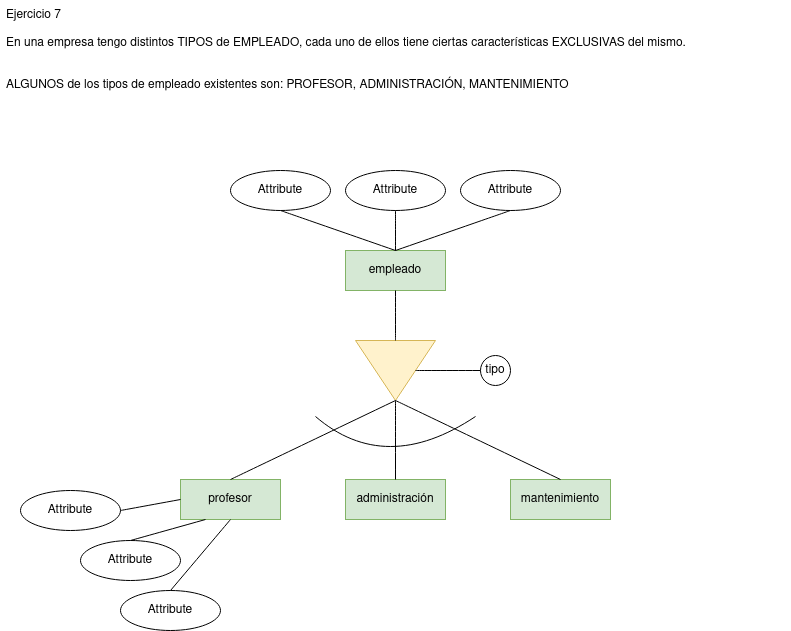

The diagram above was exported from draw.io. Its source (the exported page's mxGraphModel, read from the mxfile embedded in the PNG):
<mxGraphModel dx="1422" dy="771" grid="1" gridSize="10" guides="1" tooltips="1" connect="1" arrows="1" fold="1" page="1" pageScale="1" pageWidth="850" pageHeight="1100" math="0" shadow="0" extFonts="Permanent Marker^https://fonts.googleapis.com/css?family=Permanent+Marker">
  <root>
    <mxCell id="0" />
    <mxCell id="1" parent="0" />
    <mxCell id="GfmC7R-RgRBIzPcD2ycj-1" value="Ejercicio 7&#10;&#10;En una empresa tengo distintos TIPOS de EMPLEADO, cada uno de ellos tiene ciertas características EXCLUSIVAS del mismo. &#10;&#10;&#10;ALGUNOS de los tipos de empleado existentes son: PROFESOR, ADMINISTRACIÓN, MANTENIMIENTO&#10;&#10; &#10;" style="text;strokeColor=none;fillColor=none;spacingLeft=4;spacingRight=4;overflow=hidden;rotatable=0;points=[[0,0.5],[1,0.5]];portConstraint=eastwest;fontSize=12;" vertex="1" parent="1">
      <mxGeometry x="20" y="30" width="790" height="90" as="geometry" />
    </mxCell>
    <mxCell id="GfmC7R-RgRBIzPcD2ycj-3" value="empleado" style="whiteSpace=wrap;html=1;align=center;fillColor=#d5e8d4;strokeColor=#82b366;" vertex="1" parent="1">
      <mxGeometry x="365" y="280" width="100" height="40" as="geometry" />
    </mxCell>
    <mxCell id="GfmC7R-RgRBIzPcD2ycj-4" value="profesor" style="whiteSpace=wrap;html=1;align=center;fillColor=#d5e8d4;strokeColor=#82b366;" vertex="1" parent="1">
      <mxGeometry x="200" y="509" width="100" height="40" as="geometry" />
    </mxCell>
    <mxCell id="GfmC7R-RgRBIzPcD2ycj-5" value="administración" style="whiteSpace=wrap;html=1;align=center;fillColor=#d5e8d4;strokeColor=#82b366;" vertex="1" parent="1">
      <mxGeometry x="365" y="509" width="100" height="40" as="geometry" />
    </mxCell>
    <mxCell id="GfmC7R-RgRBIzPcD2ycj-6" value="mantenimiento" style="whiteSpace=wrap;html=1;align=center;fillColor=#d5e8d4;strokeColor=#82b366;" vertex="1" parent="1">
      <mxGeometry x="530" y="509" width="100" height="40" as="geometry" />
    </mxCell>
    <mxCell id="GfmC7R-RgRBIzPcD2ycj-7" value="" style="triangle;whiteSpace=wrap;html=1;direction=south;fillColor=#fff2cc;strokeColor=#d6b656;" vertex="1" parent="1">
      <mxGeometry x="375" y="370" width="80" height="60" as="geometry" />
    </mxCell>
    <mxCell id="GfmC7R-RgRBIzPcD2ycj-11" value="" style="endArrow=none;html=1;rounded=0;curved=1;entryX=0.5;entryY=1;entryDx=0;entryDy=0;exitX=0;exitY=0.5;exitDx=0;exitDy=0;" edge="1" parent="1" source="GfmC7R-RgRBIzPcD2ycj-7" target="GfmC7R-RgRBIzPcD2ycj-3">
      <mxGeometry relative="1" as="geometry">
        <mxPoint x="340" y="450" as="sourcePoint" />
        <mxPoint x="500" y="450" as="targetPoint" />
      </mxGeometry>
    </mxCell>
    <mxCell id="GfmC7R-RgRBIzPcD2ycj-12" value="" style="endArrow=none;html=1;rounded=0;curved=1;exitX=1;exitY=0.5;exitDx=0;exitDy=0;entryX=0.5;entryY=0;entryDx=0;entryDy=0;" edge="1" parent="1" source="GfmC7R-RgRBIzPcD2ycj-7" target="GfmC7R-RgRBIzPcD2ycj-6">
      <mxGeometry relative="1" as="geometry">
        <mxPoint x="340" y="450" as="sourcePoint" />
        <mxPoint x="500" y="450" as="targetPoint" />
      </mxGeometry>
    </mxCell>
    <mxCell id="GfmC7R-RgRBIzPcD2ycj-13" value="" style="endArrow=none;html=1;rounded=0;curved=1;exitX=0.5;exitY=0;exitDx=0;exitDy=0;entryX=1;entryY=0.5;entryDx=0;entryDy=0;" edge="1" parent="1" source="GfmC7R-RgRBIzPcD2ycj-4" target="GfmC7R-RgRBIzPcD2ycj-7">
      <mxGeometry relative="1" as="geometry">
        <mxPoint x="340" y="450" as="sourcePoint" />
        <mxPoint x="500" y="450" as="targetPoint" />
      </mxGeometry>
    </mxCell>
    <mxCell id="GfmC7R-RgRBIzPcD2ycj-14" value="" style="endArrow=none;html=1;rounded=0;curved=1;entryX=0.5;entryY=0;entryDx=0;entryDy=0;" edge="1" parent="1" target="GfmC7R-RgRBIzPcD2ycj-5">
      <mxGeometry relative="1" as="geometry">
        <mxPoint x="415" y="430" as="sourcePoint" />
        <mxPoint x="500" y="450" as="targetPoint" />
      </mxGeometry>
    </mxCell>
    <mxCell id="GfmC7R-RgRBIzPcD2ycj-15" value="tipo" style="ellipse;whiteSpace=wrap;html=1;aspect=fixed;" vertex="1" parent="1">
      <mxGeometry x="500" y="385" width="30" height="30" as="geometry" />
    </mxCell>
    <mxCell id="GfmC7R-RgRBIzPcD2ycj-18" value="" style="endArrow=none;html=1;rounded=0;curved=1;exitX=0.5;exitY=0;exitDx=0;exitDy=0;entryX=0;entryY=0.5;entryDx=0;entryDy=0;" edge="1" parent="1" source="GfmC7R-RgRBIzPcD2ycj-7" target="GfmC7R-RgRBIzPcD2ycj-15">
      <mxGeometry relative="1" as="geometry">
        <mxPoint x="340" y="450" as="sourcePoint" />
        <mxPoint x="500" y="450" as="targetPoint" />
      </mxGeometry>
    </mxCell>
    <mxCell id="GfmC7R-RgRBIzPcD2ycj-19" value="" style="endArrow=none;html=1;rounded=0;curved=1;" edge="1" parent="1">
      <mxGeometry relative="1" as="geometry">
        <mxPoint x="335" y="446" as="sourcePoint" />
        <mxPoint x="495" y="446" as="targetPoint" />
        <Array as="points">
          <mxPoint x="405" y="506" />
        </Array>
      </mxGeometry>
    </mxCell>
    <mxCell id="GfmC7R-RgRBIzPcD2ycj-20" value="Attribute" style="ellipse;whiteSpace=wrap;html=1;align=center;" vertex="1" parent="1">
      <mxGeometry x="250" y="200" width="100" height="40" as="geometry" />
    </mxCell>
    <mxCell id="GfmC7R-RgRBIzPcD2ycj-21" value="Attribute" style="ellipse;whiteSpace=wrap;html=1;align=center;" vertex="1" parent="1">
      <mxGeometry x="480" y="200" width="100" height="40" as="geometry" />
    </mxCell>
    <mxCell id="GfmC7R-RgRBIzPcD2ycj-22" value="Attribute" style="ellipse;whiteSpace=wrap;html=1;align=center;" vertex="1" parent="1">
      <mxGeometry x="365" y="200" width="100" height="40" as="geometry" />
    </mxCell>
    <mxCell id="GfmC7R-RgRBIzPcD2ycj-24" value="Attribute" style="ellipse;whiteSpace=wrap;html=1;align=center;" vertex="1" parent="1">
      <mxGeometry x="100" y="570" width="100" height="40" as="geometry" />
    </mxCell>
    <mxCell id="GfmC7R-RgRBIzPcD2ycj-25" value="Attribute" style="ellipse;whiteSpace=wrap;html=1;align=center;" vertex="1" parent="1">
      <mxGeometry x="140" y="620" width="100" height="40" as="geometry" />
    </mxCell>
    <mxCell id="GfmC7R-RgRBIzPcD2ycj-27" value="Attribute" style="ellipse;whiteSpace=wrap;html=1;align=center;" vertex="1" parent="1">
      <mxGeometry x="40" y="520" width="100" height="40" as="geometry" />
    </mxCell>
    <mxCell id="GfmC7R-RgRBIzPcD2ycj-28" value="" style="endArrow=none;html=1;rounded=0;curved=1;exitX=0.5;exitY=1;exitDx=0;exitDy=0;entryX=0.5;entryY=0;entryDx=0;entryDy=0;" edge="1" parent="1" source="GfmC7R-RgRBIzPcD2ycj-22" target="GfmC7R-RgRBIzPcD2ycj-3">
      <mxGeometry relative="1" as="geometry">
        <mxPoint x="340" y="370" as="sourcePoint" />
        <mxPoint x="500" y="370" as="targetPoint" />
      </mxGeometry>
    </mxCell>
    <mxCell id="GfmC7R-RgRBIzPcD2ycj-29" value="" style="endArrow=none;html=1;rounded=0;curved=1;exitX=0.5;exitY=1;exitDx=0;exitDy=0;entryX=0.5;entryY=0;entryDx=0;entryDy=0;" edge="1" parent="1" source="GfmC7R-RgRBIzPcD2ycj-21" target="GfmC7R-RgRBIzPcD2ycj-3">
      <mxGeometry relative="1" as="geometry">
        <mxPoint x="425" y="250" as="sourcePoint" />
        <mxPoint x="425" y="290" as="targetPoint" />
      </mxGeometry>
    </mxCell>
    <mxCell id="GfmC7R-RgRBIzPcD2ycj-31" value="" style="endArrow=none;html=1;rounded=0;curved=1;entryX=0.5;entryY=0;entryDx=0;entryDy=0;exitX=0.5;exitY=1;exitDx=0;exitDy=0;" edge="1" parent="1" source="GfmC7R-RgRBIzPcD2ycj-20" target="GfmC7R-RgRBIzPcD2ycj-3">
      <mxGeometry relative="1" as="geometry">
        <mxPoint x="340" y="370" as="sourcePoint" />
        <mxPoint x="500" y="370" as="targetPoint" />
      </mxGeometry>
    </mxCell>
    <mxCell id="GfmC7R-RgRBIzPcD2ycj-32" value="" style="endArrow=none;html=1;rounded=0;curved=1;entryX=0;entryY=0.5;entryDx=0;entryDy=0;exitX=1;exitY=0.5;exitDx=0;exitDy=0;" edge="1" parent="1" source="GfmC7R-RgRBIzPcD2ycj-27" target="GfmC7R-RgRBIzPcD2ycj-4">
      <mxGeometry relative="1" as="geometry">
        <mxPoint x="110" y="430" as="sourcePoint" />
        <mxPoint x="270" y="430" as="targetPoint" />
      </mxGeometry>
    </mxCell>
    <mxCell id="GfmC7R-RgRBIzPcD2ycj-33" value="" style="endArrow=none;html=1;rounded=0;curved=1;entryX=0.25;entryY=1;entryDx=0;entryDy=0;exitX=0.5;exitY=0;exitDx=0;exitDy=0;" edge="1" parent="1" source="GfmC7R-RgRBIzPcD2ycj-24" target="GfmC7R-RgRBIzPcD2ycj-4">
      <mxGeometry relative="1" as="geometry">
        <mxPoint x="340" y="370" as="sourcePoint" />
        <mxPoint x="500" y="370" as="targetPoint" />
      </mxGeometry>
    </mxCell>
    <mxCell id="GfmC7R-RgRBIzPcD2ycj-34" value="" style="endArrow=none;html=1;rounded=0;curved=1;exitX=0.5;exitY=1;exitDx=0;exitDy=0;entryX=0.5;entryY=0;entryDx=0;entryDy=0;" edge="1" parent="1" source="GfmC7R-RgRBIzPcD2ycj-4" target="GfmC7R-RgRBIzPcD2ycj-25">
      <mxGeometry relative="1" as="geometry">
        <mxPoint x="340" y="370" as="sourcePoint" />
        <mxPoint x="500" y="370" as="targetPoint" />
      </mxGeometry>
    </mxCell>
  </root>
</mxGraphModel>